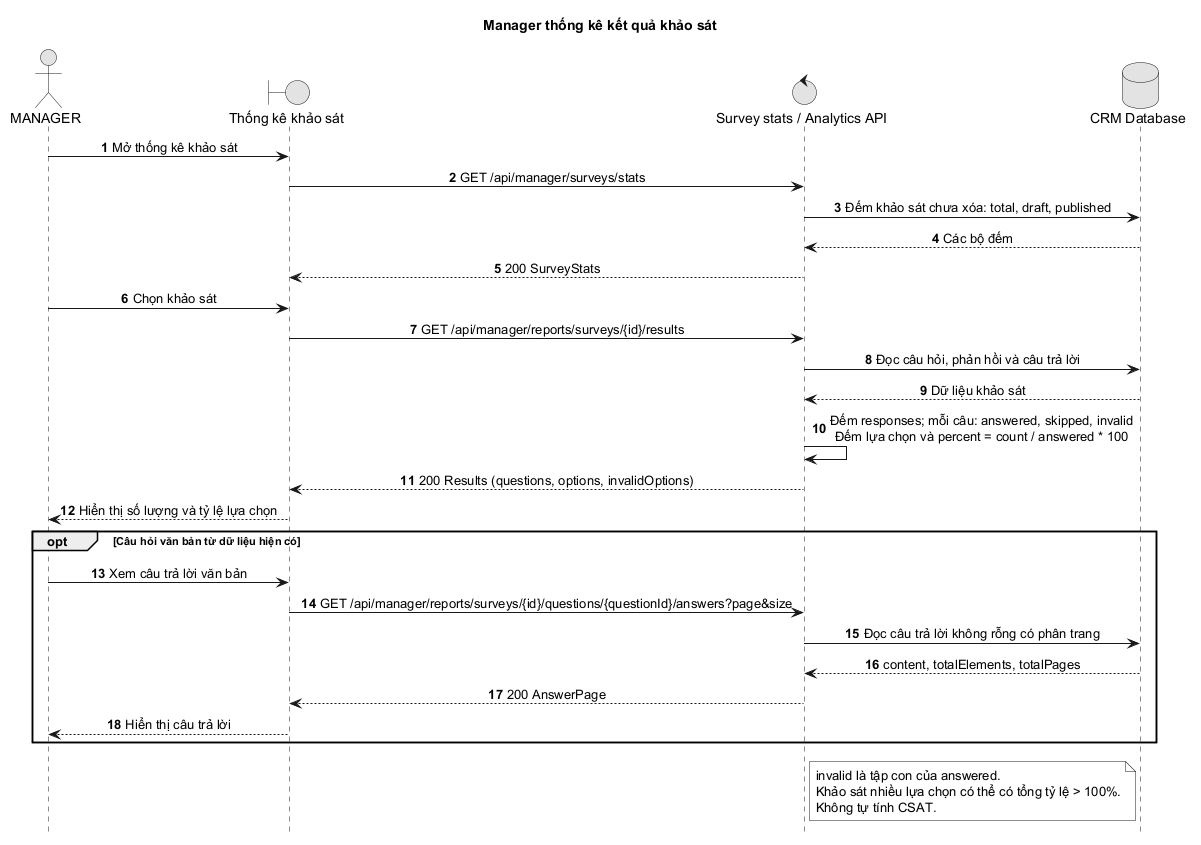

The diagram above was rendered by PlantUML. Its source (embedded in the PNG):
@startuml
title Manager thống kê kết quả khảo sát
autonumber
hide footbox
skinparam monochrome true
skinparam sequenceMessageAlign center
skinparam responseMessageBelowArrow true
actor MANAGER as Manager
boundary "Thống kê khảo sát" as Web
control "Survey stats / Analytics API" as API
database "CRM Database" as DB

Manager -> Web: Mở thống kê khảo sát
Web -> API: GET /api/manager/surveys/stats
API -> DB: Đếm khảo sát chưa xóa: total, draft, published
DB --> API: Các bộ đếm
API --> Web: 200 SurveyStats
Manager -> Web: Chọn khảo sát
Web -> API: GET /api/manager/reports/surveys/{id}/results
API -> DB: Đọc câu hỏi, phản hồi và câu trả lời
DB --> API: Dữ liệu khảo sát
API -> API: Đếm responses; mỗi câu: answered, skipped, invalid\nĐếm lựa chọn và percent = count / answered * 100
API --> Web: 200 Results (questions, options, invalidOptions)
Web --> Manager: Hiển thị số lượng và tỷ lệ lựa chọn
opt Câu hỏi văn bản từ dữ liệu hiện có
  Manager -> Web: Xem câu trả lời văn bản
  Web -> API: GET /api/manager/reports/surveys/{id}/questions/{questionId}/answers?page&size
  API -> DB: Đọc câu trả lời không rỗng có phân trang
  DB --> API: content, totalElements, totalPages
  API --> Web: 200 AnswerPage
  Web --> Manager: Hiển thị câu trả lời
end
note right of API
  invalid là tập con của answered.
  Khảo sát nhiều lựa chọn có thể có tổng tỷ lệ > 100%.
  Không tự tính CSAT.
end note
@enduml